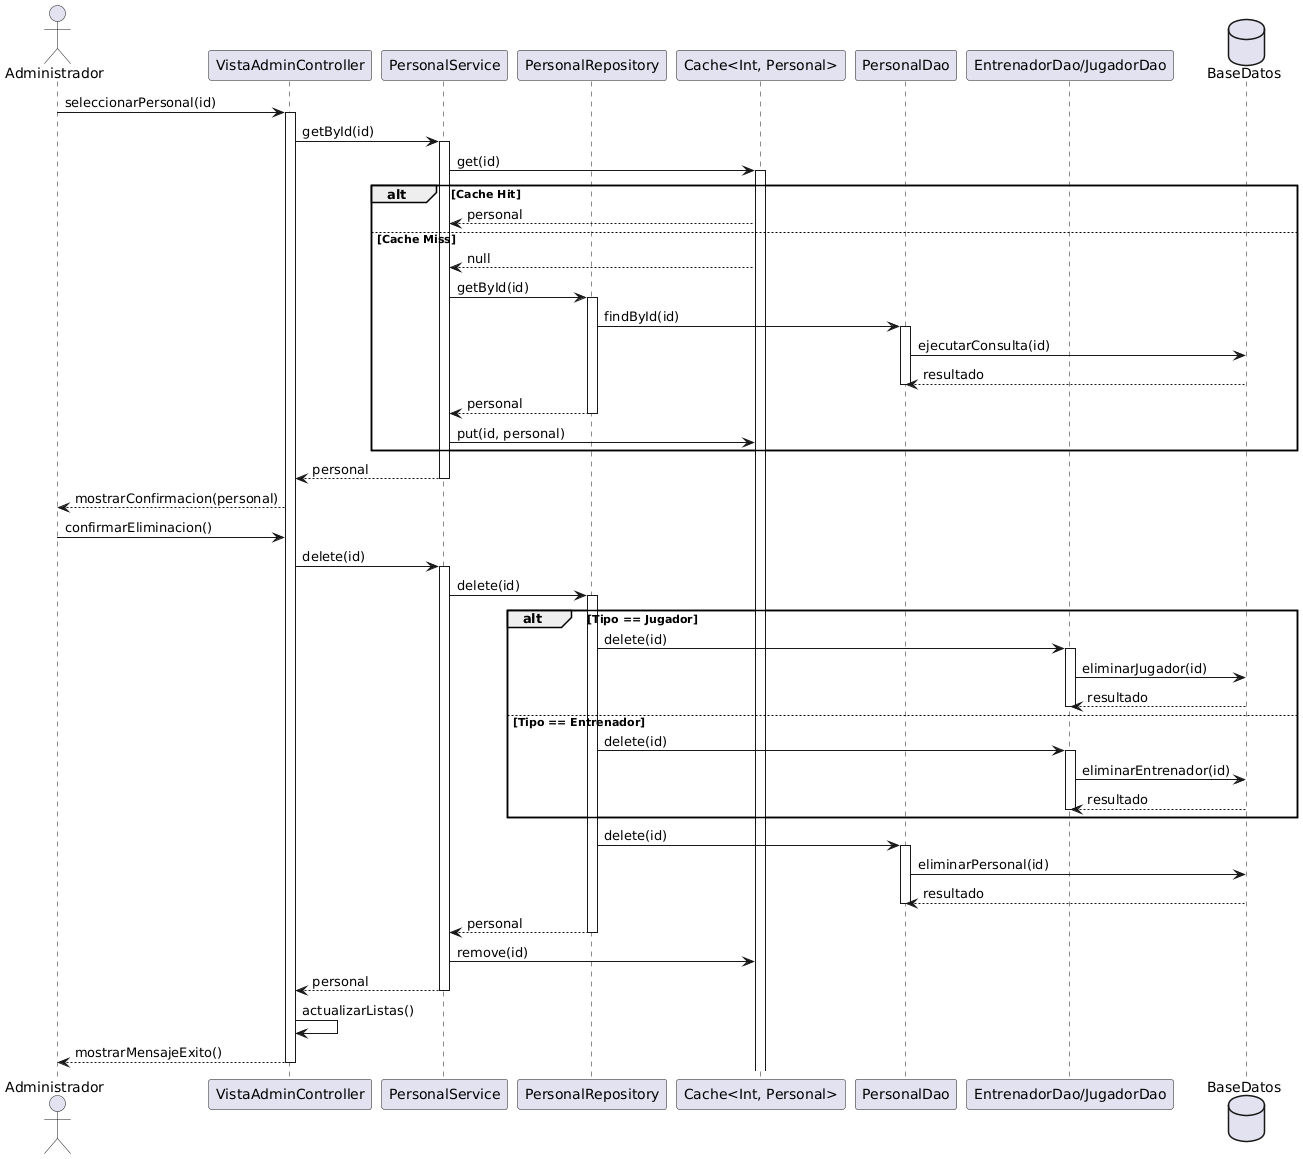

The diagram above was rendered by PlantUML. Its source (embedded in the PNG):
@startuml
actor Administrador
participant "VistaAdminController" as VAC
participant "PersonalService" as PS
participant "PersonalRepository" as PR
participant "Cache<Int, Personal>" as Cache
participant "PersonalDao" as PD
participant "EntrenadorDao/JugadorDao" as ED_JD
database "BaseDatos" as BD

Administrador -> VAC : seleccionarPersonal(id)
activate VAC

VAC -> PS : getById(id)
activate PS

PS -> Cache : get(id)
activate Cache

alt Cache Hit
    Cache --> PS : personal
else Cache Miss
    Cache --> PS : null
    PS -> PR : getById(id)
    activate PR
    
    PR -> PD : findById(id)
    activate PD
    PD -> BD : ejecutarConsulta(id)
    BD --> PD : resultado
    deactivate PD
    
    PR --> PS : personal
    deactivate PR
    
    PS -> Cache : put(id, personal)
end

PS --> VAC : personal
deactivate PS

VAC --> Administrador : mostrarConfirmacion(personal)

Administrador -> VAC : confirmarEliminacion()

VAC -> PS : delete(id)
activate PS

PS -> PR : delete(id)
activate PR

alt Tipo == Jugador
    PR -> ED_JD : delete(id)
    activate ED_JD
    ED_JD -> BD : eliminarJugador(id)
    BD --> ED_JD : resultado
    deactivate ED_JD
else Tipo == Entrenador
    PR -> ED_JD : delete(id)
    activate ED_JD
    ED_JD -> BD : eliminarEntrenador(id)
    BD --> ED_JD : resultado
    deactivate ED_JD
end

PR -> PD : delete(id)
activate PD
PD -> BD : eliminarPersonal(id)
BD --> PD : resultado
deactivate PD

PR --> PS : personal
deactivate PR

PS -> Cache : remove(id)
PS --> VAC : personal
deactivate PS

VAC -> VAC : actualizarListas()
VAC --> Administrador : mostrarMensajeExito()
deactivate VAC
@enduml